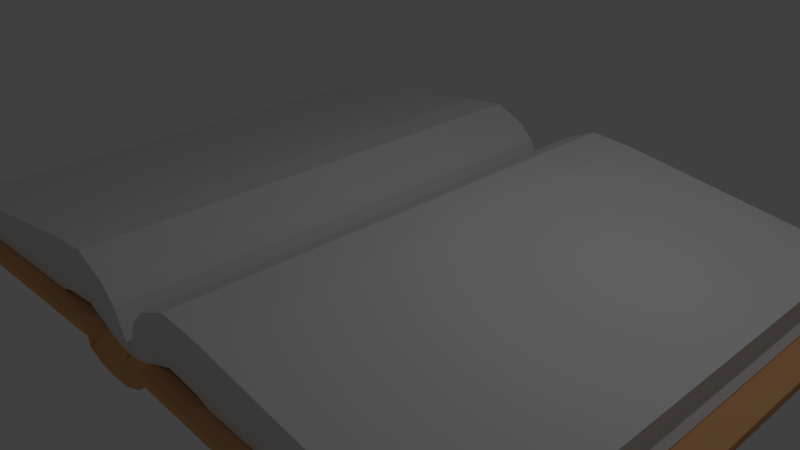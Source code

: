 # Source: book.blend  (saved by Blender 2.67.0; exported with 4.5.12 LTS)
import bpy
from mathutils import Matrix  # noqa: F401  (used for matrix-valued properties, if any)

bpy.ops.wm.read_factory_settings(use_empty=True)
scene = bpy.context.scene
scene.name = 'Scene'

# ---- collections
col_collection_1 = bpy.data.collections.new('Collection 1'); scene.collection.children.link(col_collection_1)

# ---- materials (node trees are filled in below, after node groups)
mat_material = bpy.data.materials.new('Material')
mat_material.alpha_threshold = 0.0
mat_material.use_transparent_shadow = False
mat_material.roughness = 0.5
mat_material.line_color = (0.0, 0.0, 0.0, 1.0)
mat_material_001 = bpy.data.materials.new('Material.001')
mat_material_001.alpha_threshold = 0.0
mat_material_001.use_transparent_shadow = False
mat_material_001.diffuse_color = (0.8, 0.4078, 0.178, 1.0)
mat_material_001.roughness = 0.5
mat_material_001.line_color = (0.0, 0.0, 0.0, 1.0)

# ---- material node trees

# ---- world
world_world = bpy.data.worlds.new('World'); scene.world = world_world
world_world.color = (0.05088, 0.05088, 0.05088)
world_world.use_sun_shadow = False
world_world.sun_shadow_jitter_overblur = 0.0
world_world.cycles.sampling_method = 'MANUAL'
world_world.cycles.sample_map_resolution = 256

# ---- cameras
cam_camera = bpy.data.cameras.new('Camera')
cam_camera.clip_end = 100.0
cam_camera.lens = 35.0
cam_camera.sensor_width = 32.0
cam_camera.sensor_height = 18.0
cam_camera.ortho_scale = 7.314
cam_camera.dof.focus_distance = 0.0
cam_camera.dof.aperture_fstop = 128.0

# ---- lights
light_lamp = bpy.data.lights.new('Lamp', 'POINT')
light_lamp.transmission_factor = 0.0
light_lamp.cutoff_distance = 30.0
light_lamp.energy = 100.0
light_lamp.shadow_buffer_clip_start = 1.001
light_lamp.shadow_soft_size = 0.1
light_lamp.shadow_maximum_resolution = 0.006
light_lamp.use_absolute_resolution = True
light_lamp.cycles.use_multiple_importance_sampling = False

# ---- meshes
me_cube = bpy.data.meshes.new('Cube')
me_cube.from_pydata([(-0.5258, -3.599, 0.02393), (-0.5258, 3.599, 0.02393), (-0.4546, -3.4, 0.2083), (-0.4546, 3.4, 0.2083), (0.003848, 3.599, -0.09584), (0.003848, -3.599, -0.09584), (-0.005711, 3.4, 0.1041), (-0.005711, -3.4, 0.1041), (-0.2852, 3.599, -0.06926), (-0.2852, -3.599, -0.06926), (-0.22, 3.4, 0.1174), (-0.22, -3.4, 0.1174), (-0.5301, 3.599, 0.214), (-0.5301, -3.599, 0.214), (-0.5467, 3.599, 0.1642), (-0.5467, -3.599, 0.1642), (-0.6133, 3.599, 0.2615), (-0.6133, -3.599, 0.2615), (-0.6085, 3.599, 0.1465), (-0.6085, -3.599, 0.1465), (-5.031, 3.599, 0.07517), (-5.031, -3.599, 0.07517), (-5.026, 3.599, -0.03981), (-5.026, -3.599, -0.03981), (-0.6733, -3.4, 0.2922), (-0.6733, 3.4, 0.2922), (-0.209, 3.4, 0.5851), (-0.209, -3.4, 0.5851), (-0.435, 3.4, 0.379), (-0.435, -3.4, 0.379), (-0.8442, -3.391, 0.3509), (-0.8442, 3.408, 0.3509), (-0.4298, 3.4, 0.8016), (-0.4298, -3.4, 0.8016), (-0.6558, 3.4, 0.5082), (-0.6558, -3.4, 0.5082), (-1.336, -3.4, 0.3111), (-1.336, 3.4, 0.3111), (-0.8715, 3.4, 0.9984), (-0.8715, -3.4, 0.9984), (-1.098, 3.4, 0.5536), (-1.098, -3.4, 0.5536), (-1.532, -3.4, 0.2388), (-1.532, 3.4, 0.2388), (-1.439, 3.4, 0.9538), (-1.439, -3.4, 0.9538), (-1.423, 3.4, 0.5133), (-1.423, -3.4, 0.5133), (-4.679, -3.4, 0.09964), (-4.679, 3.4, 0.09964), (-4.585, 3.4, 0.4555), (-4.585, -3.4, 0.4555), (-4.569, 3.4, 0.2282), (-4.569, -3.4, 0.2282)], [], [(8, 9, 0, 1), (3, 2, 24, 25), (9, 11, 2, 0), (0, 2, 13, 15), (10, 8, 1, 3), (4, 5, 9, 8), (6, 10, 28, 26), (5, 7, 11, 9), (6, 4, 8, 10), (2, 3, 12, 13), (1, 0, 15, 14), (15, 13, 17, 19), (3, 1, 14, 12), (19, 17, 21, 23), (14, 15, 19, 18), (12, 14, 18, 16), (13, 12, 16, 17), (23, 21, 20, 22), (18, 19, 23, 22), (16, 18, 22, 20), (17, 16, 20, 21), (27, 26, 32, 33), (28, 25, 31, 34), (2, 11, 29, 24), (7, 6, 26, 27), (10, 3, 25, 28), (11, 7, 27, 29), (35, 33, 39, 41), (31, 30, 36, 37), (25, 24, 30, 31), (29, 27, 33, 35), (24, 29, 35, 30), (26, 28, 34, 32), (39, 38, 44, 45), (40, 37, 43, 46), (30, 35, 41, 36), (32, 34, 40, 38), (34, 31, 37, 40), (33, 32, 38, 39), (42, 47, 53, 48), (47, 45, 51, 53), (37, 36, 42, 43), (41, 39, 45, 47), (36, 41, 47, 42), (38, 40, 46, 44), (52, 49, 48, 53), (50, 52, 53, 51), (44, 46, 52, 50), (46, 43, 49, 52), (45, 44, 50, 51), (43, 42, 48, 49)])
me_cube.polygons.foreach_set('material_index', [1, 0, 1, 1, 1, 1, 0, 1, 1, 1, 1, 1, 1, 1, 0, 1, 1, 1, 1, 1, 1, 0, 0, 0, 0, 0, 0, 0, 0, 0, 0, 0, 0, 0, 0, 0, 0, 0, 0, 0, 0, 0, 0, 0, 0, 0, 0, 0, 0, 0, 0])
_uv = me_cube.uv_layers.new(name='UV coord')
_uv.uv.foreach_set('vector', [0.4851, 0.9365, 0.000259, 0.9365, 0.0002591, 0.9192, 0.4851, 0.9192, 0.4681, 0.2852, 0.01387, 0.2853, 0.01387, 0.2696, 0.4681, 0.2696, 0.8076, 0.514, 0.8206, 0.5278, 0.8085, 0.5398, 0.7951, 0.5262, 0.7951, 0.5262, 0.8085, 0.5398, 0.7941, 0.5391, 0.7931, 0.5356, 0.7958, 0.9743, 0.781, 0.987, 0.7697, 0.9732, 0.7847, 0.9608, 0.4851, 0.9561, 0.0002588, 0.9561, 0.000259, 0.9365, 0.4851, 0.9365, 0.8069, 0.06082, 0.7924, 0.05992, 0.7779, 0.04219, 0.7932, 0.02823, 0.824, 0.5031, 0.8329, 0.5201, 0.8206, 0.5278, 0.8076, 0.514, 0.8075, 0.9835, 0.7966, 0.9998, 0.781, 0.987, 0.7958, 0.9743, 0.01387, 0.2853, 0.4681, 0.2852, 0.4899, 0.2937, 0.000256, 0.2936, 0.4851, 0.9192, 0.0002591, 0.9192, 0.0002591, 0.9096, 0.4851, 0.9096, 0.7931, 0.5356, 0.7941, 0.5391, 0.7882, 0.5419, 0.789, 0.5342, 0.7847, 0.9608, 0.7697, 0.9732, 0.7686, 0.9634, 0.7699, 0.96, 0.789, 0.5342, 0.7882, 0.5419, 0.4903, 0.5109, 0.4911, 0.5031, 0.4851, 0.9096, 0.0002591, 0.9096, 0.0002045, 0.9011, 0.485, 0.9011, 0.7699, 0.96, 0.7686, 0.9634, 0.7643, 0.9645, 0.7643, 0.9565, 0.000256, 0.2936, 0.4899, 0.2937, 0.4899, 0.3022, 0.0002849, 0.3021, 0.0002047, 0.9652, 0.0002045, 0.9572, 0.4576, 0.9565, 0.4576, 0.9645, 0.485, 0.9011, 0.0002045, 0.9011, 0.0002045, 0.6034, 0.485, 0.6034, 0.7643, 0.9565, 0.7643, 0.9645, 0.4576, 0.9645, 0.4576, 0.9565, 0.0002849, 0.3021, 0.4899, 0.3022, 0.4898, 0.603, 0.0002045, 0.6028, 0.4855, 0.6388, 0.9461, 0.6388, 0.9461, 0.6597, 0.4855, 0.6597, 0.7779, 0.04219, 0.7617, 0.04807, 0.7501, 0.04409, 0.7629, 0.03343, 0.7765, 0.5494, 0.7924, 0.5433, 0.7779, 0.561, 0.7617, 0.5551, 0.4855, 0.6034, 0.9461, 0.6034, 0.9461, 0.6388, 0.4855, 0.6388, 0.7924, 0.05992, 0.7765, 0.05375, 0.7617, 0.04807, 0.7779, 0.04219, 0.7924, 0.5433, 0.8069, 0.5423, 0.7932, 0.5749, 0.7779, 0.561, 0.7629, 0.5697, 0.7782, 0.5896, 0.7483, 0.603, 0.733, 0.5728, 0.4686, 0.2575, 0.01444, 0.2575, 0.01387, 0.2246, 0.4681, 0.2246, 0.4681, 0.2696, 0.01387, 0.2696, 0.01444, 0.2575, 0.4686, 0.2575, 0.7779, 0.561, 0.7932, 0.5749, 0.7782, 0.5896, 0.7629, 0.5697, 0.7617, 0.5551, 0.7779, 0.561, 0.7629, 0.5697, 0.7501, 0.5591, 0.7932, 0.02823, 0.7779, 0.04219, 0.7629, 0.03343, 0.7782, 0.01356, 0.4855, 0.6925, 0.9461, 0.6925, 0.9461, 0.731, 0.4855, 0.731, 0.733, 0.03033, 0.7168, 0.04674, 0.7035, 0.05162, 0.7109, 0.03303, 0.7501, 0.5591, 0.7629, 0.5697, 0.733, 0.5728, 0.7168, 0.5564, 0.7782, 0.01356, 0.7629, 0.03343, 0.733, 0.03033, 0.7483, 0.0002045, 0.7629, 0.03343, 0.7501, 0.04409, 0.7168, 0.04674, 0.733, 0.03033, 0.4855, 0.6597, 0.9461, 0.6597, 0.9461, 0.6925, 0.4855, 0.6925, 0.7035, 0.5516, 0.7109, 0.5701, 0.4978, 0.5511, 0.4903, 0.5423, 0.7109, 0.5701, 0.7099, 0.6, 0.4967, 0.5665, 0.4978, 0.5511, 0.4681, 0.2246, 0.01387, 0.2246, 0.01387, 0.2106, 0.4681, 0.2106, 0.733, 0.5728, 0.7483, 0.603, 0.7099, 0.6, 0.7109, 0.5701, 0.7168, 0.5564, 0.733, 0.5728, 0.7109, 0.5701, 0.7035, 0.5516, 0.7483, 0.0002045, 0.733, 0.03033, 0.7109, 0.03303, 0.7099, 0.003193, 0.951, 0.07667, 0.951, 0.08812, 0.4903, 0.08812, 0.4903, 0.07667, 0.951, 0.06123, 0.951, 0.07667, 0.4903, 0.07667, 0.4903, 0.06123, 0.7099, 0.003193, 0.7109, 0.03303, 0.4978, 0.05212, 0.4967, 0.03672, 0.7109, 0.03303, 0.7035, 0.05162, 0.4903, 0.06082, 0.4978, 0.05212, 0.4855, 0.731, 0.9461, 0.731, 0.9461, 0.9468, 0.4855, 0.9468, 0.4681, 0.2106, 0.01387, 0.2106, 0.01386, 0.0002286, 0.4681, 0.0002045])
me_cube.materials.append(mat_material)
me_cube.materials.append(mat_material_001)
me_cube.use_remesh_preserve_volume = False
me_cube.use_remesh_preserve_attributes = False
me_cube.use_mirror_vertex_groups = False
me_cube.update()

# ---- objects
ob_cube = bpy.data.objects.new('Cube', me_cube)
ob_lamp = bpy.data.objects.new('Lamp', light_lamp)
ob_camera = bpy.data.objects.new('Camera', cam_camera)

# ---- transforms, parenting, visibility, modifiers, constraints
ob_cube.location = (0.0, 0.0, 0.0)
ob_cube.lock_rotations_4d = False
ob_cube.empty_display_type = 'ARROWS'
ob_cube.lineart.crease_threshold = 0.0
_m = ob_cube.modifiers.new('Mirror', 'MIRROR')
ob_lamp.location = (4.076, 1.005, 5.904)
ob_lamp.rotation_euler = (0.6503, 0.05522, 1.866)
ob_lamp.lock_rotations_4d = False
ob_lamp.empty_display_type = 'ARROWS'
ob_lamp.color = (0.0, 0.0, 0.0, 0.0)
ob_lamp.lineart.crease_threshold = 0.0
ob_camera.location = (7.481, -6.508, 5.344)
ob_camera.rotation_euler = (1.109, 0.01082, 0.8149)
ob_camera.lock_rotations_4d = False
ob_camera.empty_display_type = 'ARROWS'
ob_camera.color = (0.0, 0.0, 0.0, 0.0)
ob_camera.display_type = 'WIRE'
ob_camera.lineart.crease_threshold = 0.0

# ---- collection membership
col_collection_1.objects.link(ob_cube)
col_collection_1.objects.link(ob_lamp)
col_collection_1.objects.link(ob_camera)

# ---- scene / render settings (as saved in the file)
scene.camera = ob_camera
scene.frame_start = 1; scene.frame_end = 250; scene.frame_set(1)
scene.render.engine = 'BLENDER_EEVEE_NEXT'
scene.render.image_settings.color_mode = 'RGB'
scene.render.image_settings.compression = 90
scene.render.resolution_percentage = 50
scene.render.dither_intensity = 0.0
scene.cycles.use_denoising = False
scene.cycles.samples = 10
scene.cycles.sampling_pattern = 'TABULATED_SOBOL'
scene.cycles.light_sampling_threshold = 0.0
scene.cycles.use_adaptive_sampling = False
scene.cycles.use_light_tree = False
scene.cycles.blur_glossy = 0.0
scene.cycles.volume_bounces = 1
scene.cycles.pixel_filter_type = 'GAUSSIAN'
scene.cycles.sample_clamp_indirect = 0.0
scene.view_settings.view_transform = 'Standard'
bpy.context.view_layer.update()
